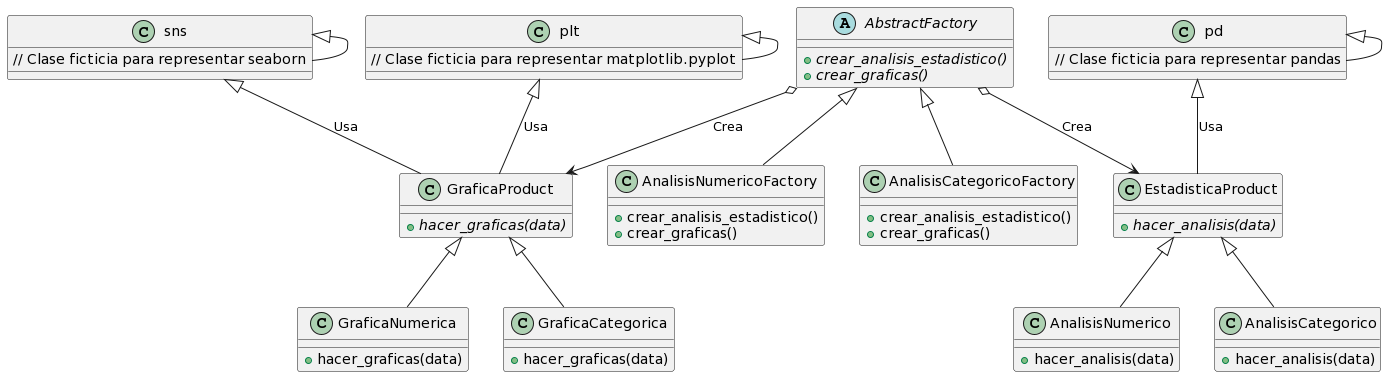

The diagram above was rendered by PlantUML. Its source (embedded in the PNG):
@startuml
abstract class AbstractFactory {
  {abstract} +crear_analisis_estadistico()
  {abstract} +crear_graficas()
}

class AnalisisNumericoFactory {
  +crear_analisis_estadistico()
  +crear_graficas()
}

class AnalisisCategoricoFactory {
  +crear_analisis_estadistico()
  +crear_graficas()
}

AbstractFactory <|-- AnalisisNumericoFactory
AbstractFactory <|-- AnalisisCategoricoFactory

class EstadisticaProduct {
  {abstract} +hacer_analisis(data)
}

class GraficaProduct {
  {abstract} +hacer_graficas(data)
}

EstadisticaProduct <|-- AnalisisNumerico
EstadisticaProduct <|-- AnalisisCategorico
GraficaProduct <|-- GraficaNumerica
GraficaProduct <|-- GraficaCategorica

class AnalisisNumerico {
  +hacer_analisis(data)
}

class AnalisisCategorico {
  +hacer_analisis(data)
}

class GraficaNumerica {
  +hacer_graficas(data)
}

class GraficaCategorica {
  +hacer_graficas(data)
}

class pd {
  // Clase ficticia para representar pandas
}

class plt {
  // Clase ficticia para representar matplotlib.pyplot
}

class sns {
  // Clase ficticia para representar seaborn
}

pd -up-|> pd
plt -up-|> plt
sns -up-|> sns

AbstractFactory o--> EstadisticaProduct : Crea
AbstractFactory o--> GraficaProduct : Crea
EstadisticaProduct -up-|> pd : Usa
GraficaProduct -up-|> plt : Usa
GraficaProduct -up-|> sns : Usa
@enduml